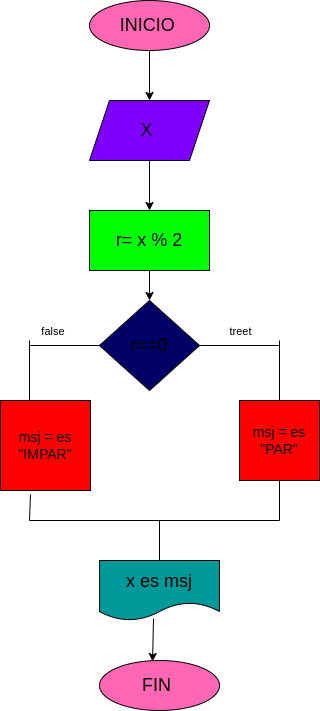

The diagram above was exported from draw.io. Its source (the exported page's mxGraphModel, read from the mxfile embedded in the PNG):
<mxGraphModel dx="868" dy="411" grid="1" gridSize="10" guides="1" tooltips="1" connect="1" arrows="1" fold="1" page="1" pageScale="1" pageWidth="827" pageHeight="1169" math="0" shadow="0">
  <root>
    <mxCell id="0" />
    <mxCell id="1" parent="0" />
    <mxCell id="4" value="" style="edgeStyle=none;html=1;" edge="1" parent="1" source="2">
      <mxGeometry relative="1" as="geometry">
        <mxPoint x="270" y="140" as="targetPoint" />
      </mxGeometry>
    </mxCell>
    <mxCell id="2" value="&lt;font style=&quot;font-size: 18px;&quot;&gt;INICIO&lt;/font&gt;&amp;nbsp;" style="ellipse;whiteSpace=wrap;html=1;fillColor=#FF66B3;" vertex="1" parent="1">
      <mxGeometry x="210" y="40" width="120" height="50" as="geometry" />
    </mxCell>
    <mxCell id="6" value="" style="edgeStyle=none;html=1;" edge="1" parent="1" source="3">
      <mxGeometry relative="1" as="geometry">
        <mxPoint x="270" y="250" as="targetPoint" />
      </mxGeometry>
    </mxCell>
    <mxCell id="3" value="&lt;font style=&quot;font-size: 18px;&quot;&gt;X&amp;nbsp;&lt;/font&gt;" style="shape=parallelogram;perimeter=parallelogramPerimeter;whiteSpace=wrap;html=1;fixedSize=1;fillColor=#7F00FF;" vertex="1" parent="1">
      <mxGeometry x="210" y="140" width="120" height="60" as="geometry" />
    </mxCell>
    <mxCell id="11" value="" style="edgeStyle=none;html=1;" edge="1" parent="1" source="5" target="10">
      <mxGeometry relative="1" as="geometry" />
    </mxCell>
    <mxCell id="5" value="&lt;font style=&quot;font-size: 18px;&quot;&gt;r= x % 2&lt;/font&gt;" style="whiteSpace=wrap;html=1;fillColor=#00FF00;" vertex="1" parent="1">
      <mxGeometry x="210" y="250" width="120" height="60" as="geometry" />
    </mxCell>
    <mxCell id="10" value="&lt;font style=&quot;font-size: 18px;&quot;&gt;r==0&lt;/font&gt;" style="rhombus;whiteSpace=wrap;html=1;fillColor=#000066;" vertex="1" parent="1">
      <mxGeometry x="220" y="340" width="100" height="90" as="geometry" />
    </mxCell>
    <mxCell id="20" value="" style="endArrow=none;html=1;exitX=1;exitY=0.5;exitDx=0;exitDy=0;" edge="1" parent="1" source="10">
      <mxGeometry width="50" height="50" relative="1" as="geometry">
        <mxPoint x="390" y="400" as="sourcePoint" />
        <mxPoint x="400" y="385" as="targetPoint" />
      </mxGeometry>
    </mxCell>
    <mxCell id="36" value="treet" style="edgeLabel;html=1;align=center;verticalAlign=middle;resizable=0;points=[];" vertex="1" connectable="0" parent="20">
      <mxGeometry x="-0.4" y="2" relative="1" as="geometry">
        <mxPoint x="16" y="-13" as="offset" />
      </mxGeometry>
    </mxCell>
    <mxCell id="21" value="" style="endArrow=none;html=1;exitX=0;exitY=0.5;exitDx=0;exitDy=0;" edge="1" parent="1" source="10">
      <mxGeometry width="50" height="50" relative="1" as="geometry">
        <mxPoint x="390" y="400" as="sourcePoint" />
        <mxPoint x="150" y="385" as="targetPoint" />
        <Array as="points" />
      </mxGeometry>
    </mxCell>
    <mxCell id="37" value="false&amp;nbsp;" style="edgeLabel;html=1;align=center;verticalAlign=middle;resizable=0;points=[];" vertex="1" connectable="0" parent="21">
      <mxGeometry x="0.3143" y="-1" relative="1" as="geometry">
        <mxPoint y="-14" as="offset" />
      </mxGeometry>
    </mxCell>
    <mxCell id="22" value="" style="endArrow=none;html=1;" edge="1" parent="1">
      <mxGeometry width="50" height="50" relative="1" as="geometry">
        <mxPoint x="400" y="380" as="sourcePoint" />
        <mxPoint x="400" y="440" as="targetPoint" />
      </mxGeometry>
    </mxCell>
    <mxCell id="23" value="" style="endArrow=none;html=1;" edge="1" parent="1">
      <mxGeometry width="50" height="50" relative="1" as="geometry">
        <mxPoint x="150" y="380" as="sourcePoint" />
        <mxPoint x="150" y="440" as="targetPoint" />
      </mxGeometry>
    </mxCell>
    <mxCell id="24" value="&lt;span style=&quot;font-size: 14px;&quot;&gt;msj = es &quot;IMPAR&quot;&lt;/span&gt;" style="whiteSpace=wrap;html=1;aspect=fixed;fillColor=#FF0000;" vertex="1" parent="1">
      <mxGeometry x="121" y="440" width="90" height="90" as="geometry" />
    </mxCell>
    <mxCell id="25" value="&lt;font style=&quot;font-size: 14px;&quot;&gt;msj = es &quot;PAR&quot;&lt;/font&gt;" style="whiteSpace=wrap;html=1;aspect=fixed;fillColor=#FF0000;" vertex="1" parent="1">
      <mxGeometry x="360" y="440" width="80" height="80" as="geometry" />
    </mxCell>
    <mxCell id="26" value="" style="endArrow=none;html=1;exitX=0.333;exitY=1.044;exitDx=0;exitDy=0;exitPerimeter=0;" edge="1" parent="1" source="24">
      <mxGeometry width="50" height="50" relative="1" as="geometry">
        <mxPoint x="150" y="540" as="sourcePoint" />
        <mxPoint x="150" y="560" as="targetPoint" />
      </mxGeometry>
    </mxCell>
    <mxCell id="27" value="" style="endArrow=none;html=1;exitX=0.5;exitY=1;exitDx=0;exitDy=0;" edge="1" parent="1" source="25">
      <mxGeometry width="50" height="50" relative="1" as="geometry">
        <mxPoint x="390" y="510" as="sourcePoint" />
        <mxPoint x="400" y="560" as="targetPoint" />
      </mxGeometry>
    </mxCell>
    <mxCell id="29" value="" style="endArrow=none;html=1;" edge="1" parent="1">
      <mxGeometry width="50" height="50" relative="1" as="geometry">
        <mxPoint x="150" y="560" as="sourcePoint" />
        <mxPoint x="400" y="560" as="targetPoint" />
      </mxGeometry>
    </mxCell>
    <mxCell id="30" value="" style="endArrow=none;html=1;" edge="1" parent="1">
      <mxGeometry width="50" height="50" relative="1" as="geometry">
        <mxPoint x="280" y="560" as="sourcePoint" />
        <mxPoint x="280" y="600" as="targetPoint" />
      </mxGeometry>
    </mxCell>
    <mxCell id="33" value="" style="edgeStyle=none;html=1;entryX=0.442;entryY=0.02;entryDx=0;entryDy=0;exitX=0.45;exitY=0.967;exitDx=0;exitDy=0;exitPerimeter=0;entryPerimeter=0;" edge="1" parent="1" source="31" target="32">
      <mxGeometry relative="1" as="geometry" />
    </mxCell>
    <mxCell id="31" value="&lt;font style=&quot;font-size: 18px;&quot;&gt;x es msj&lt;/font&gt;" style="shape=document;whiteSpace=wrap;html=1;boundedLbl=1;fillColor=#009999;" vertex="1" parent="1">
      <mxGeometry x="220" y="600" width="120" height="60" as="geometry" />
    </mxCell>
    <mxCell id="32" value="&lt;font style=&quot;font-size: 18px;&quot;&gt;FIN&amp;nbsp;&lt;/font&gt;" style="ellipse;whiteSpace=wrap;html=1;fillColor=#FF66B3;" vertex="1" parent="1">
      <mxGeometry x="220" y="700" width="120" height="50" as="geometry" />
    </mxCell>
  </root>
</mxGraphModel>